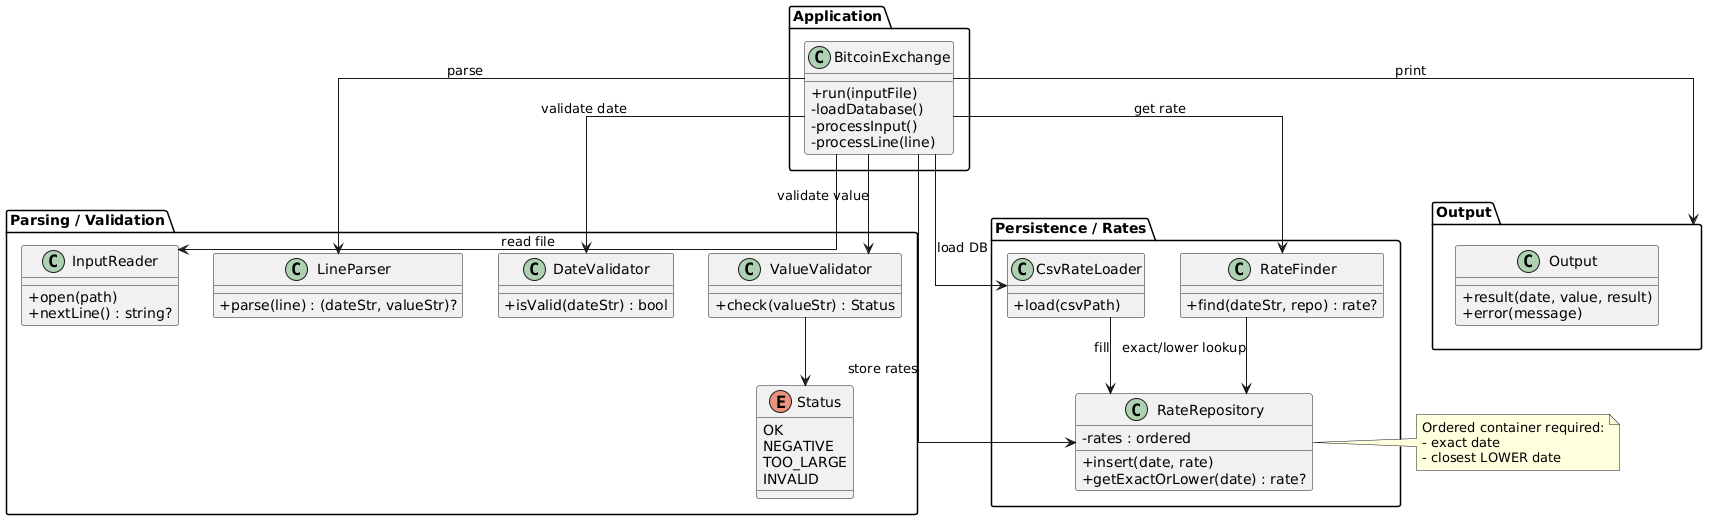

The diagram above was rendered by PlantUML. Its source (embedded in the PNG):
@startuml
skinparam diagramMargin 40
skinparam packageMargin 18
skinparam classAttributeIconSize 0
skinparam shadowing false
skinparam linetype ortho

' =========================
' LAYER 1: Application
' =========================
package "Application" {
  class BitcoinExchange {
    +run(inputFile)
    -loadDatabase()
    -processInput()
    -processLine(line)
  }
}

' =========================
' LAYER 2: Parsing / Validation
' =========================
package "Parsing / Validation" {
  class InputReader {
    +open(path)
    +nextLine() : string?
  }

  class LineParser {
    +parse(line) : (dateStr, valueStr)?
  }

  class DateValidator {
    +isValid(dateStr) : bool
  }

  class ValueValidator {
    +check(valueStr) : Status
  }

  enum Status {
    OK
    NEGATIVE
    TOO_LARGE
    INVALID
  }
}

' =========================
' LAYER 3: Persistence / Rates
' =========================
package "Persistence / Rates" {
  class CsvRateLoader {
    +load(csvPath)
  }

  class RateRepository {
    -rates : ordered
    +insert(date, rate)
    +getExactOrLower(date) : rate?
  }

  class RateFinder {
    +find(dateStr, repo) : rate?
  }
}

' =========================
' Output
' =========================
package "Output" {
  class Output {
    +result(date, value, result)
    +error(message)
  }
}

' =========================
' Relations (clean)
' =========================
BitcoinExchange --> CsvRateLoader : load DB
BitcoinExchange --> RateRepository : store rates
CsvRateLoader --> RateRepository : fill

BitcoinExchange --> InputReader : read file
BitcoinExchange --> LineParser : parse
BitcoinExchange --> DateValidator : validate date
BitcoinExchange --> ValueValidator : validate value

BitcoinExchange --> RateFinder : get rate
RateFinder --> RateRepository : exact/lower lookup

BitcoinExchange --> Output : print
ValueValidator --> Status

note right of RateRepository
Ordered container required:
- exact date
- closest LOWER date
end note
@enduml